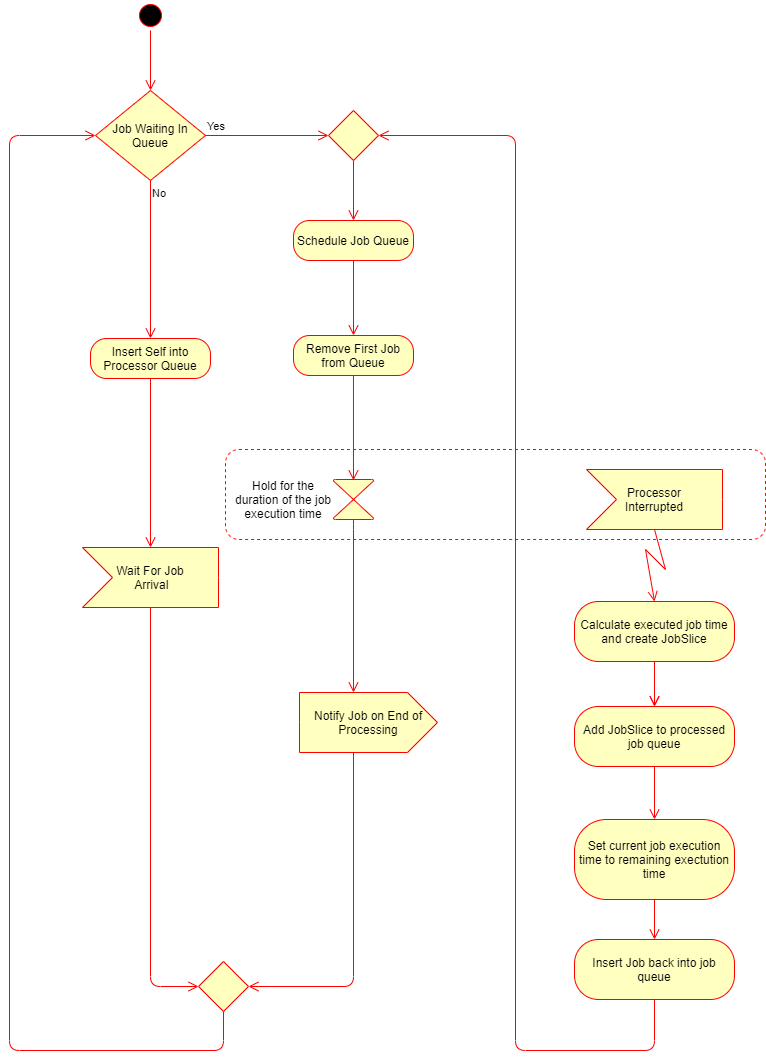

The diagram above was exported from draw.io. Its source (the exported page's mxGraphModel, read from the mxfile embedded in the PNG):
<mxGraphModel dx="854" dy="496" grid="1" gridSize="10" guides="1" tooltips="1" connect="1" arrows="1" fold="1" page="1" pageScale="1" pageWidth="827" pageHeight="1169" background="none" math="0" shadow="0">
  <root>
    <mxCell id="0" />
    <mxCell id="1" parent="0" />
    <mxCell id="q92Lj-h0AG-_81AiYU-7-1" value="" style="ellipse;html=1;shape=startState;fillColor=#000000;strokeColor=#ff0000;" vertex="1" parent="1">
      <mxGeometry x="150" y="40" width="30" height="30" as="geometry" />
    </mxCell>
    <mxCell id="q92Lj-h0AG-_81AiYU-7-2" value="" style="edgeStyle=orthogonalEdgeStyle;html=1;verticalAlign=bottom;endArrow=open;endSize=8;strokeColor=#ff0000;" edge="1" source="q92Lj-h0AG-_81AiYU-7-1" parent="1">
      <mxGeometry relative="1" as="geometry">
        <mxPoint x="165" y="130" as="targetPoint" />
      </mxGeometry>
    </mxCell>
    <mxCell id="q92Lj-h0AG-_81AiYU-7-3" value="Job Waiting In Queue" style="rhombus;whiteSpace=wrap;html=1;fillColor=#ffffc0;strokeColor=#ff0000;" vertex="1" parent="1">
      <mxGeometry x="110" y="130" width="110" height="90" as="geometry" />
    </mxCell>
    <mxCell id="q92Lj-h0AG-_81AiYU-7-4" value="Yes" style="edgeStyle=orthogonalEdgeStyle;html=1;align=left;verticalAlign=bottom;endArrow=open;endSize=8;strokeColor=#ff0000;entryX=0;entryY=0.5;entryDx=0;entryDy=0;" edge="1" source="q92Lj-h0AG-_81AiYU-7-3" parent="1" target="q92Lj-h0AG-_81AiYU-7-37">
      <mxGeometry x="-1" relative="1" as="geometry">
        <mxPoint x="328" y="175" as="targetPoint" />
      </mxGeometry>
    </mxCell>
    <mxCell id="q92Lj-h0AG-_81AiYU-7-5" value="No" style="edgeStyle=orthogonalEdgeStyle;html=1;align=left;verticalAlign=top;endArrow=open;endSize=8;strokeColor=#ff0000;entryX=0.5;entryY=0;entryDx=0;entryDy=0;" edge="1" source="q92Lj-h0AG-_81AiYU-7-3" parent="1" target="q92Lj-h0AG-_81AiYU-7-21">
      <mxGeometry x="-1" relative="1" as="geometry">
        <mxPoint x="116" y="280" as="targetPoint" />
      </mxGeometry>
    </mxCell>
    <mxCell id="q92Lj-h0AG-_81AiYU-7-9" value="Schedule Job Queue" style="rounded=1;whiteSpace=wrap;html=1;arcSize=40;fontColor=#000000;fillColor=#ffffc0;strokeColor=#ff0000;" vertex="1" parent="1">
      <mxGeometry x="308" y="260" width="120" height="40" as="geometry" />
    </mxCell>
    <mxCell id="q92Lj-h0AG-_81AiYU-7-10" value="" style="edgeStyle=orthogonalEdgeStyle;html=1;verticalAlign=bottom;endArrow=open;endSize=8;strokeColor=#ff0000;entryX=0.5;entryY=0;entryDx=0;entryDy=0;" edge="1" source="q92Lj-h0AG-_81AiYU-7-9" parent="1" target="q92Lj-h0AG-_81AiYU-7-11">
      <mxGeometry relative="1" as="geometry">
        <mxPoint x="368" y="300" as="targetPoint" />
      </mxGeometry>
    </mxCell>
    <mxCell id="q92Lj-h0AG-_81AiYU-7-11" value="Remove First Job from Queue" style="rounded=1;whiteSpace=wrap;html=1;arcSize=40;fontColor=#000000;fillColor=#ffffc0;strokeColor=#ff0000;" vertex="1" parent="1">
      <mxGeometry x="308" y="375" width="120" height="40" as="geometry" />
    </mxCell>
    <mxCell id="q92Lj-h0AG-_81AiYU-7-12" value="" style="edgeStyle=orthogonalEdgeStyle;html=1;verticalAlign=bottom;endArrow=open;endSize=8;strokeColor=#ff0000;entryX=0.237;entryY=0.344;entryDx=0;entryDy=0;entryPerimeter=0;" edge="1" source="q92Lj-h0AG-_81AiYU-7-11" parent="1" target="q92Lj-h0AG-_81AiYU-7-44">
      <mxGeometry relative="1" as="geometry">
        <mxPoint x="368" y="440" as="targetPoint" />
      </mxGeometry>
    </mxCell>
    <mxCell id="q92Lj-h0AG-_81AiYU-7-13" value="" style="verticalLabelPosition=bottom;verticalAlign=middle;html=1;shape=mxgraph.flowchart.collate;rounded=1;strokeColor=#ff0000;fillColor=#ffffc0;arcSize=40;" vertex="1" parent="1">
      <mxGeometry x="348" y="519" width="40" height="40" as="geometry" />
    </mxCell>
    <mxCell id="q92Lj-h0AG-_81AiYU-7-26" style="edgeStyle=orthogonalEdgeStyle;rounded=1;orthogonalLoop=1;jettySize=auto;html=1;exitX=0.5;exitY=1;exitDx=0;exitDy=0;entryX=0;entryY=0.5;entryDx=0;entryDy=0;verticalAlign=bottom;strokeColor=#ff0000;endArrow=open;endSize=8;" edge="1" parent="1" source="q92Lj-h0AG-_81AiYU-7-15" target="q92Lj-h0AG-_81AiYU-7-3">
      <mxGeometry relative="1" as="geometry">
        <mxPoint x="-6" y="170" as="targetPoint" />
        <Array as="points">
          <mxPoint x="238" y="1090" />
          <mxPoint x="24" y="1090" />
          <mxPoint x="24" y="175" />
        </Array>
      </mxGeometry>
    </mxCell>
    <mxCell id="q92Lj-h0AG-_81AiYU-7-15" value="" style="rhombus;whiteSpace=wrap;html=1;fillColor=#ffffc0;strokeColor=#ff0000;" vertex="1" parent="1">
      <mxGeometry x="213" y="1001" width="50" height="50" as="geometry" />
    </mxCell>
    <mxCell id="q92Lj-h0AG-_81AiYU-7-20" style="edgeStyle=orthogonalEdgeStyle;rounded=1;orthogonalLoop=1;jettySize=auto;html=1;entryX=1;entryY=0.5;entryDx=0;entryDy=0;exitX=0;exitY=0;exitDx=54;exitDy=60;exitPerimeter=0;verticalAlign=bottom;strokeColor=#ff0000;endArrow=open;endSize=8;" edge="1" parent="1" source="q92Lj-h0AG-_81AiYU-7-17" target="q92Lj-h0AG-_81AiYU-7-15">
      <mxGeometry relative="1" as="geometry" />
    </mxCell>
    <mxCell id="q92Lj-h0AG-_81AiYU-7-17" value="Notify Job on End of Processing" style="html=1;shadow=0;dashed=0;align=center;verticalAlign=middle;shape=mxgraph.arrows2.arrow;dy=0;dx=30;notch=0;rounded=1;strokeColor=#ff0000;fillColor=#ffffc0;whiteSpace=wrap;" vertex="1" parent="1">
      <mxGeometry x="314" y="732" width="138" height="60" as="geometry" />
    </mxCell>
    <mxCell id="q92Lj-h0AG-_81AiYU-7-18" value="" style="edgeStyle=orthogonalEdgeStyle;html=1;verticalAlign=bottom;endArrow=open;endSize=8;strokeColor=#ff0000;exitX=0.5;exitY=1;exitDx=0;exitDy=0;exitPerimeter=0;entryX=0;entryY=0;entryDx=54;entryDy=0;entryPerimeter=0;" edge="1" parent="1" source="q92Lj-h0AG-_81AiYU-7-13" target="q92Lj-h0AG-_81AiYU-7-17">
      <mxGeometry relative="1" as="geometry">
        <mxPoint x="324" y="579" as="targetPoint" />
        <mxPoint x="378" y="552" as="sourcePoint" />
        <Array as="points">
          <mxPoint x="368" y="569" />
          <mxPoint x="368" y="569" />
        </Array>
      </mxGeometry>
    </mxCell>
    <mxCell id="q92Lj-h0AG-_81AiYU-7-21" value="Insert Self into Processor Queue" style="rounded=1;whiteSpace=wrap;html=1;arcSize=40;fontColor=#000000;fillColor=#ffffc0;strokeColor=#ff0000;" vertex="1" parent="1">
      <mxGeometry x="105" y="378" width="120" height="40" as="geometry" />
    </mxCell>
    <mxCell id="q92Lj-h0AG-_81AiYU-7-22" value="" style="edgeStyle=orthogonalEdgeStyle;html=1;verticalAlign=bottom;endArrow=open;endSize=8;strokeColor=#ff0000;entryX=0;entryY=0;entryDx=68;entryDy=0;entryPerimeter=0;" edge="1" source="q92Lj-h0AG-_81AiYU-7-21" parent="1" target="q92Lj-h0AG-_81AiYU-7-23">
      <mxGeometry relative="1" as="geometry">
        <mxPoint x="165" y="420" as="targetPoint" />
      </mxGeometry>
    </mxCell>
    <mxCell id="q92Lj-h0AG-_81AiYU-7-25" style="edgeStyle=orthogonalEdgeStyle;rounded=1;orthogonalLoop=1;jettySize=auto;html=1;exitX=0;exitY=0;exitDx=68;exitDy=60;exitPerimeter=0;entryX=0;entryY=0.5;entryDx=0;entryDy=0;verticalAlign=bottom;strokeColor=#ff0000;endArrow=open;endSize=8;" edge="1" parent="1" source="q92Lj-h0AG-_81AiYU-7-23" target="q92Lj-h0AG-_81AiYU-7-15">
      <mxGeometry relative="1" as="geometry" />
    </mxCell>
    <mxCell id="q92Lj-h0AG-_81AiYU-7-23" value="Wait For Job&lt;br&gt;&amp;nbsp;Arrival" style="html=1;shadow=0;dashed=0;align=center;verticalAlign=middle;shape=mxgraph.arrows2.arrow;dy=0;dx=0;notch=30;rounded=1;strokeColor=#ff0000;fillColor=#ffffc0;whiteSpace=wrap;" vertex="1" parent="1">
      <mxGeometry x="97" y="587" width="136" height="60" as="geometry" />
    </mxCell>
    <mxCell id="q92Lj-h0AG-_81AiYU-7-27" value="Hold for the duration of the job execution time" style="text;html=1;strokeColor=none;align=center;verticalAlign=middle;whiteSpace=wrap;rounded=0;" vertex="1" parent="1">
      <mxGeometry x="248" y="524" width="100" height="30" as="geometry" />
    </mxCell>
    <mxCell id="q92Lj-h0AG-_81AiYU-7-42" style="rounded=0;orthogonalLoop=1;jettySize=auto;html=1;exitX=0;exitY=0;exitDx=68;exitDy=60;exitPerimeter=0;entryX=0.5;entryY=0;entryDx=0;entryDy=0;elbow=vertical;verticalAlign=bottom;strokeColor=#ff0000;endArrow=open;endSize=8;" edge="1" parent="1" source="q92Lj-h0AG-_81AiYU-7-28" target="q92Lj-h0AG-_81AiYU-7-29">
      <mxGeometry relative="1" as="geometry">
        <Array as="points">
          <mxPoint x="680" y="609" />
          <mxPoint x="660" y="589" />
        </Array>
      </mxGeometry>
    </mxCell>
    <mxCell id="q92Lj-h0AG-_81AiYU-7-28" value="Processor&lt;br&gt;Interrupted" style="html=1;shadow=0;dashed=0;align=center;verticalAlign=middle;shape=mxgraph.arrows2.arrow;dy=0;dx=0;notch=30;rounded=1;strokeColor=#ff0000;fillColor=#ffffc0;whiteSpace=wrap;" vertex="1" parent="1">
      <mxGeometry x="601" y="509" width="136" height="60" as="geometry" />
    </mxCell>
    <mxCell id="q92Lj-h0AG-_81AiYU-7-34" style="edgeStyle=orthogonalEdgeStyle;rounded=1;orthogonalLoop=1;jettySize=auto;html=1;exitX=0.5;exitY=1;exitDx=0;exitDy=0;entryX=0.5;entryY=0;entryDx=0;entryDy=0;verticalAlign=bottom;strokeColor=#ff0000;endArrow=open;endSize=8;" edge="1" parent="1" source="q92Lj-h0AG-_81AiYU-7-29" target="q92Lj-h0AG-_81AiYU-7-30">
      <mxGeometry relative="1" as="geometry" />
    </mxCell>
    <mxCell id="q92Lj-h0AG-_81AiYU-7-43" value="" style="edgeStyle=none;rounded=1;orthogonalLoop=1;jettySize=auto;html=1;verticalAlign=bottom;strokeColor=#ff0000;endArrow=open;endSize=8;" edge="1" parent="1" source="q92Lj-h0AG-_81AiYU-7-29" target="q92Lj-h0AG-_81AiYU-7-30">
      <mxGeometry relative="1" as="geometry" />
    </mxCell>
    <mxCell id="q92Lj-h0AG-_81AiYU-7-29" value="Calculate executed job time and create JobSlice" style="rounded=1;whiteSpace=wrap;html=1;arcSize=40;fontColor=#000000;fillColor=#ffffc0;strokeColor=#ff0000;" vertex="1" parent="1">
      <mxGeometry x="589" y="641" width="160" height="60" as="geometry" />
    </mxCell>
    <mxCell id="q92Lj-h0AG-_81AiYU-7-35" style="edgeStyle=orthogonalEdgeStyle;rounded=1;orthogonalLoop=1;jettySize=auto;html=1;exitX=0.5;exitY=1;exitDx=0;exitDy=0;entryX=0.5;entryY=0;entryDx=0;entryDy=0;verticalAlign=bottom;strokeColor=#ff0000;endArrow=open;endSize=8;" edge="1" parent="1" source="q92Lj-h0AG-_81AiYU-7-30" target="q92Lj-h0AG-_81AiYU-7-31">
      <mxGeometry relative="1" as="geometry" />
    </mxCell>
    <mxCell id="q92Lj-h0AG-_81AiYU-7-30" value="Add JobSlice to processed job queue" style="rounded=1;whiteSpace=wrap;html=1;arcSize=40;fontColor=#000000;fillColor=#ffffc0;strokeColor=#ff0000;" vertex="1" parent="1">
      <mxGeometry x="589" y="746" width="160" height="60" as="geometry" />
    </mxCell>
    <mxCell id="q92Lj-h0AG-_81AiYU-7-36" style="edgeStyle=orthogonalEdgeStyle;rounded=1;orthogonalLoop=1;jettySize=auto;html=1;exitX=0.5;exitY=1;exitDx=0;exitDy=0;verticalAlign=bottom;strokeColor=#ff0000;endArrow=open;endSize=8;" edge="1" parent="1" source="q92Lj-h0AG-_81AiYU-7-31" target="q92Lj-h0AG-_81AiYU-7-32">
      <mxGeometry relative="1" as="geometry" />
    </mxCell>
    <mxCell id="q92Lj-h0AG-_81AiYU-7-31" value="Set current job execution time to remaining exectution time" style="rounded=1;whiteSpace=wrap;html=1;arcSize=40;fontColor=#000000;fillColor=#ffffc0;strokeColor=#ff0000;" vertex="1" parent="1">
      <mxGeometry x="589" y="859" width="160" height="80" as="geometry" />
    </mxCell>
    <mxCell id="q92Lj-h0AG-_81AiYU-7-38" style="edgeStyle=orthogonalEdgeStyle;rounded=1;orthogonalLoop=1;jettySize=auto;html=1;exitX=0.5;exitY=1;exitDx=0;exitDy=0;verticalAlign=bottom;strokeColor=#ff0000;endArrow=open;endSize=8;entryX=1;entryY=0.5;entryDx=0;entryDy=0;" edge="1" parent="1" source="q92Lj-h0AG-_81AiYU-7-32" target="q92Lj-h0AG-_81AiYU-7-37">
      <mxGeometry relative="1" as="geometry">
        <mxPoint x="400" y="175" as="targetPoint" />
        <Array as="points">
          <mxPoint x="669" y="1090" />
          <mxPoint x="530" y="1090" />
          <mxPoint x="530" y="175" />
        </Array>
      </mxGeometry>
    </mxCell>
    <mxCell id="q92Lj-h0AG-_81AiYU-7-32" value="Insert Job back into job queue" style="rounded=1;whiteSpace=wrap;html=1;arcSize=40;fontColor=#000000;fillColor=#ffffc0;strokeColor=#ff0000;" vertex="1" parent="1">
      <mxGeometry x="589" y="979" width="160" height="60" as="geometry" />
    </mxCell>
    <mxCell id="q92Lj-h0AG-_81AiYU-7-41" style="edgeStyle=orthogonalEdgeStyle;rounded=1;orthogonalLoop=1;jettySize=auto;html=1;exitX=0.5;exitY=1;exitDx=0;exitDy=0;verticalAlign=bottom;strokeColor=#ff0000;endArrow=open;endSize=8;" edge="1" parent="1" source="q92Lj-h0AG-_81AiYU-7-37" target="q92Lj-h0AG-_81AiYU-7-9">
      <mxGeometry relative="1" as="geometry" />
    </mxCell>
    <mxCell id="q92Lj-h0AG-_81AiYU-7-37" value="" style="rhombus;whiteSpace=wrap;html=1;fillColor=#ffffc0;strokeColor=#ff0000;" vertex="1" parent="1">
      <mxGeometry x="343" y="150" width="50" height="50" as="geometry" />
    </mxCell>
    <mxCell id="q92Lj-h0AG-_81AiYU-7-44" value="" style="rounded=1;whiteSpace=wrap;html=1;strokeColor=#ff0000;fillColor=none;dashed=1;" vertex="1" parent="1">
      <mxGeometry x="240" y="489" width="540" height="90" as="geometry" />
    </mxCell>
  </root>
</mxGraphModel>